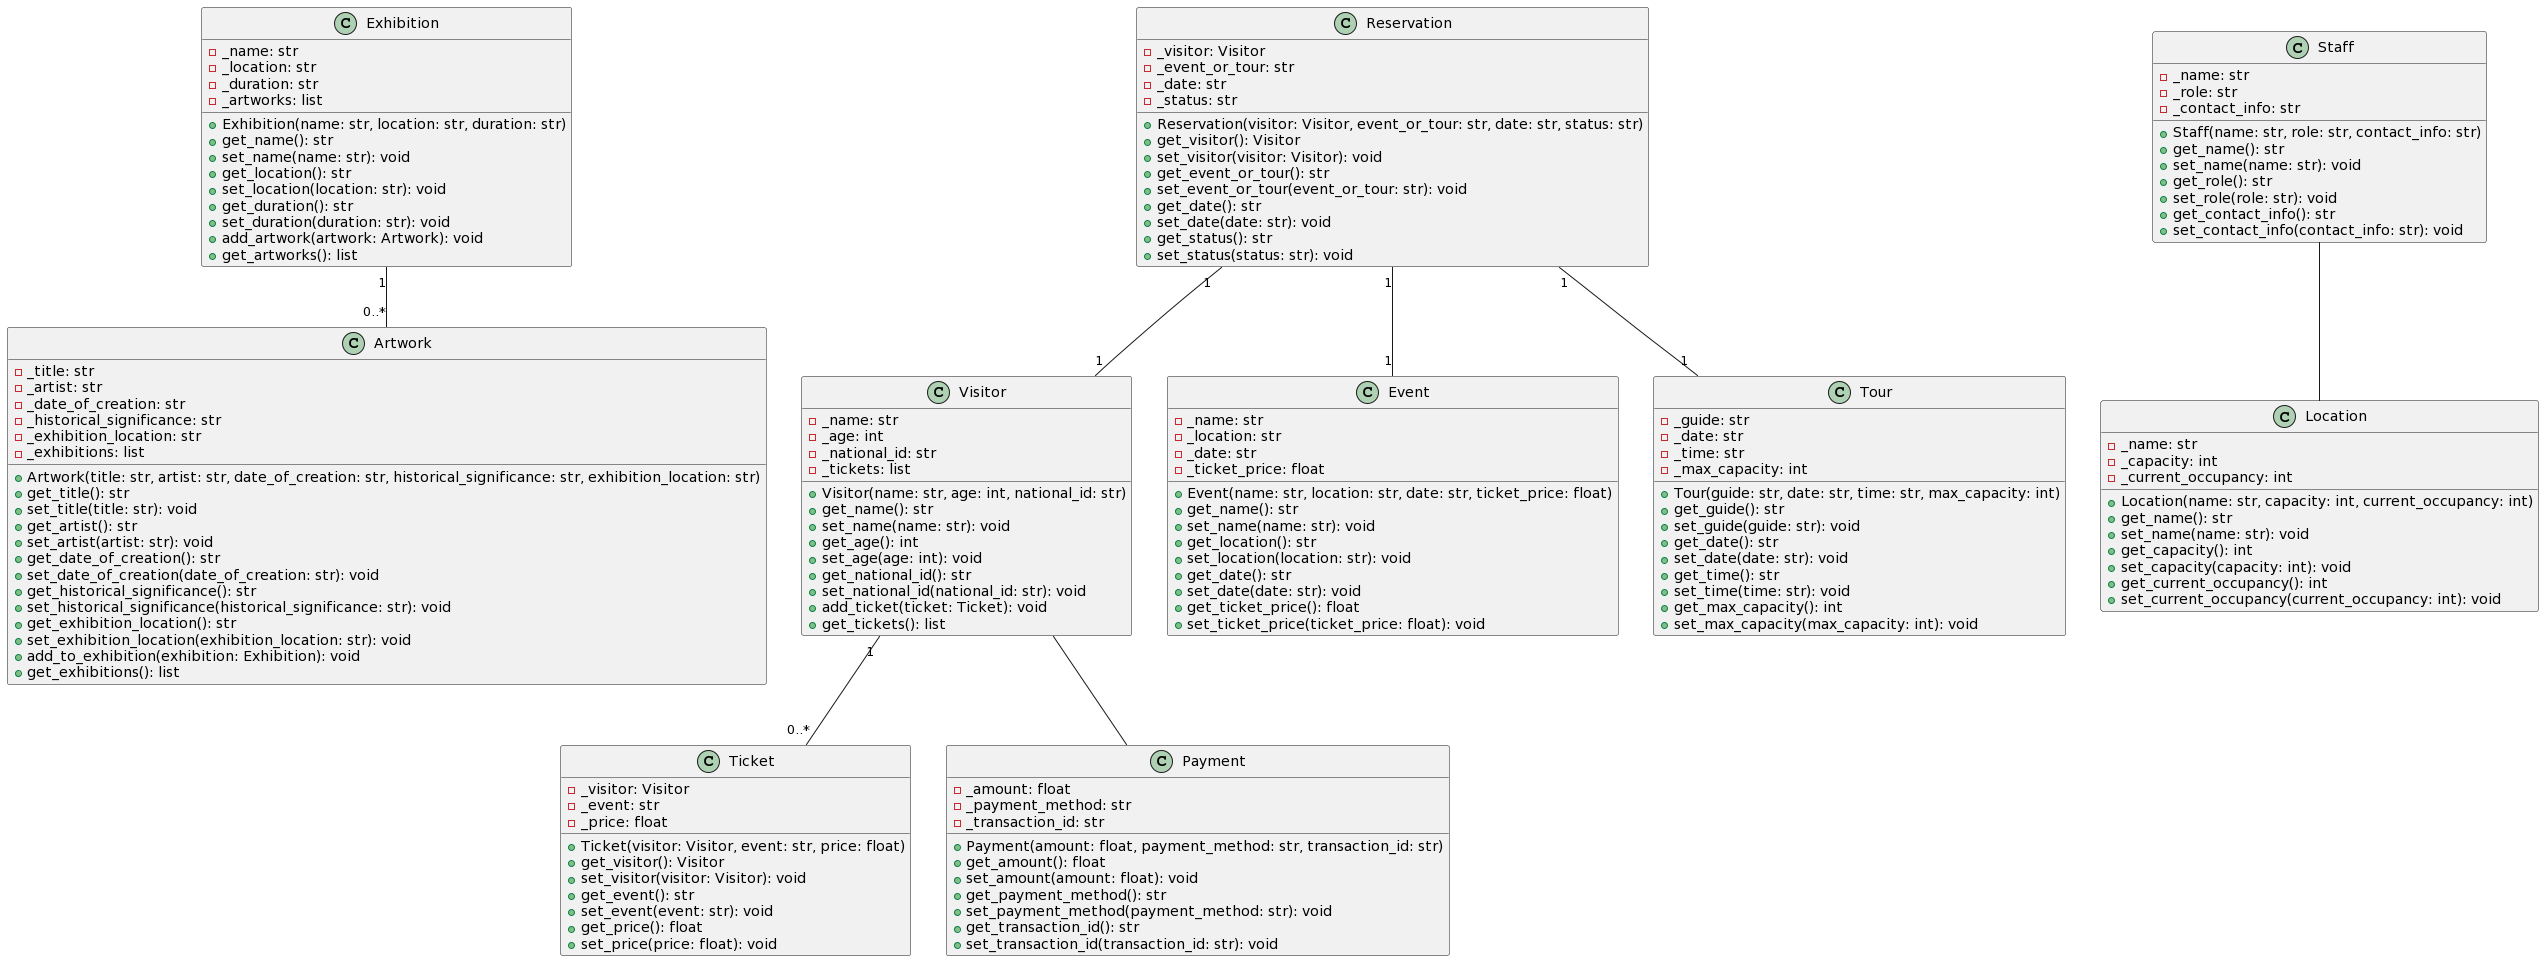

The diagram above was rendered by PlantUML. Its source (embedded in the PNG):
@startuml
class Artwork {
    - _title: str
    - _artist: str
    - _date_of_creation: str
    - _historical_significance: str
    - _exhibition_location: str
    - _exhibitions: list
    + Artwork(title: str, artist: str, date_of_creation: str, historical_significance: str, exhibition_location: str)
    + get_title(): str
    + set_title(title: str): void
    + get_artist(): str
    + set_artist(artist: str): void
    + get_date_of_creation(): str
    + set_date_of_creation(date_of_creation: str): void
    + get_historical_significance(): str
    + set_historical_significance(historical_significance: str): void
    + get_exhibition_location(): str
    + set_exhibition_location(exhibition_location: str): void
    + add_to_exhibition(exhibition: Exhibition): void
    + get_exhibitions(): list
}

class Exhibition {
    - _name: str
    - _location: str
    - _duration: str
    - _artworks: list
    + Exhibition(name: str, location: str, duration: str)
    + get_name(): str
    + set_name(name: str): void
    + get_location(): str
    + set_location(location: str): void
    + get_duration(): str
    + set_duration(duration: str): void
    + add_artwork(artwork: Artwork): void
    + get_artworks(): list
}

class Visitor {
    - _name: str
    - _age: int
    - _national_id: str
    - _tickets: list
    + Visitor(name: str, age: int, national_id: str)
    + get_name(): str
    + set_name(name: str): void
    + get_age(): int
    + set_age(age: int): void
    + get_national_id(): str
    + set_national_id(national_id: str): void
    + add_ticket(ticket: Ticket): void
    + get_tickets(): list
}

class Ticket {
    - _visitor: Visitor
    - _event: str
    - _price: float
    + Ticket(visitor: Visitor, event: str, price: float)
    + get_visitor(): Visitor
    + set_visitor(visitor: Visitor): void
    + get_event(): str
    + set_event(event: str): void
    + get_price(): float
    + set_price(price: float): void
}

class Event {
    - _name: str
    - _location: str
    - _date: str
    - _ticket_price: float
    + Event(name: str, location: str, date: str, ticket_price: float)
    + get_name(): str
    + set_name(name: str): void
    + get_location(): str
    + set_location(location: str): void
    + get_date(): str
    + set_date(date: str): void
    + get_ticket_price(): float
    + set_ticket_price(ticket_price: float): void
}

class Tour {
    - _guide: str
    - _date: str
    - _time: str
    - _max_capacity: int
    + Tour(guide: str, date: str, time: str, max_capacity: int)
    + get_guide(): str
    + set_guide(guide: str): void
    + get_date(): str
    + set_date(date: str): void
    + get_time(): str
    + set_time(time: str): void
    + get_max_capacity(): int
    + set_max_capacity(max_capacity: int): void
}

class Payment {
    - _amount: float
    - _payment_method: str
    - _transaction_id: str
    + Payment(amount: float, payment_method: str, transaction_id: str)
    + get_amount(): float
    + set_amount(amount: float): void
    + get_payment_method(): str
    + set_payment_method(payment_method: str): void
    + get_transaction_id(): str
    + set_transaction_id(transaction_id: str): void
}

class Staff {
    - _name: str
    - _role: str
    - _contact_info: str
    + Staff(name: str, role: str, contact_info: str)
    + get_name(): str
    + set_name(name: str): void
    + get_role(): str
    + set_role(role: str): void
    + get_contact_info(): str
    + set_contact_info(contact_info: str): void
}

class Location {
    - _name: str
    - _capacity: int
    - _current_occupancy: int
    + Location(name: str, capacity: int, current_occupancy: int)
    + get_name(): str
    + set_name(name: str): void
    + get_capacity(): int
    + set_capacity(capacity: int): void
    + get_current_occupancy(): int
    + set_current_occupancy(current_occupancy: int): void
}

class Reservation {
    - _visitor: Visitor
    - _event_or_tour: str
    - _date: str
    - _status: str
    + Reservation(visitor: Visitor, event_or_tour: str, date: str, status: str)
    + get_visitor(): Visitor
    + set_visitor(visitor: Visitor): void
    + get_event_or_tour(): str
    + set_event_or_tour(event_or_tour: str): void
    + get_date(): str
    + set_date(date: str): void
    + get_status(): str
    + set_status(status: str): void
}

Visitor "1" -- "0..*" Ticket
Exhibition "1" -- "0..*" Artwork
Reservation "1" -- "1" Visitor
Reservation "1" -- "1" Event
Reservation "1" -- "1" Tour
Visitor -- Payment
Staff -- Location
@enduml